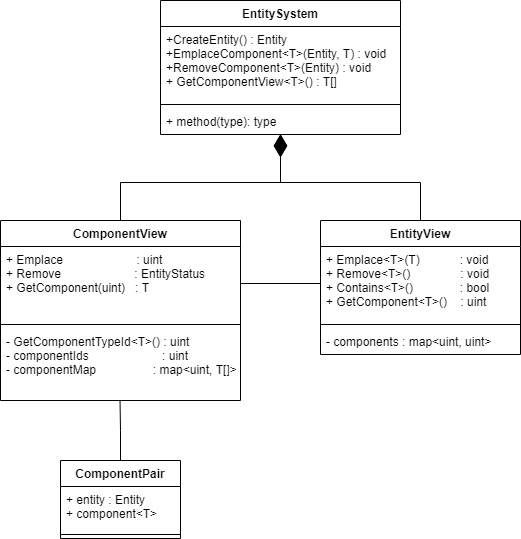

The diagram above was exported from draw.io. Its source (the exported page's mxGraphModel, read from the mxfile embedded in the PNG):
<mxGraphModel dx="2208" dy="764" grid="1" gridSize="10" guides="1" tooltips="1" connect="1" arrows="1" fold="1" page="1" pageScale="1" pageWidth="827" pageHeight="1169" math="0" shadow="0">
  <root>
    <mxCell id="0" />
    <mxCell id="1" parent="0" />
    <mxCell id="nNP6gHjxLL8_GJDEUJ35-31" style="edgeStyle=orthogonalEdgeStyle;rounded=0;jumpSize=14;orthogonalLoop=1;jettySize=auto;html=1;exitX=0.5;exitY=0;exitDx=0;exitDy=0;entryX=0.498;entryY=0.995;entryDx=0;entryDy=0;entryPerimeter=0;endArrow=none;endFill=0;startSize=10;endSize=20;" parent="1" source="nNP6gHjxLL8_GJDEUJ35-7" target="nNP6gHjxLL8_GJDEUJ35-14" edge="1">
      <mxGeometry relative="1" as="geometry" />
    </mxCell>
    <mxCell id="nNP6gHjxLL8_GJDEUJ35-7" value="ComponentPair" style="swimlane;fontStyle=1;align=center;verticalAlign=top;childLayout=stackLayout;horizontal=1;startSize=26;horizontalStack=0;resizeParent=1;resizeParentMax=0;resizeLast=0;collapsible=1;marginBottom=0;" parent="1" vertex="1">
      <mxGeometry x="-620" y="480" width="120" height="78" as="geometry" />
    </mxCell>
    <mxCell id="nNP6gHjxLL8_GJDEUJ35-8" value="+ entity : Entity&#10;+ component&lt;T&gt;" style="text;strokeColor=none;fillColor=none;align=left;verticalAlign=top;spacingLeft=4;spacingRight=4;overflow=hidden;rotatable=0;points=[[0,0.5],[1,0.5]];portConstraint=eastwest;" parent="nNP6gHjxLL8_GJDEUJ35-7" vertex="1">
      <mxGeometry y="26" width="120" height="44" as="geometry" />
    </mxCell>
    <mxCell id="nNP6gHjxLL8_GJDEUJ35-9" value="" style="line;strokeWidth=1;fillColor=none;align=left;verticalAlign=middle;spacingTop=-1;spacingLeft=3;spacingRight=3;rotatable=0;labelPosition=right;points=[];portConstraint=eastwest;" parent="nNP6gHjxLL8_GJDEUJ35-7" vertex="1">
      <mxGeometry y="70" width="120" height="8" as="geometry" />
    </mxCell>
    <mxCell id="nNP6gHjxLL8_GJDEUJ35-28" style="edgeStyle=orthogonalEdgeStyle;rounded=0;jumpSize=14;orthogonalLoop=1;jettySize=auto;html=1;exitX=0.5;exitY=0;exitDx=0;exitDy=0;endArrow=diamondThin;endFill=1;startSize=10;endSize=20;entryX=0.5;entryY=1;entryDx=0;entryDy=0;" parent="1" source="nNP6gHjxLL8_GJDEUJ35-11" target="nNP6gHjxLL8_GJDEUJ35-20" edge="1">
      <mxGeometry relative="1" as="geometry">
        <mxPoint x="-400" y="170" as="targetPoint" />
      </mxGeometry>
    </mxCell>
    <mxCell id="nNP6gHjxLL8_GJDEUJ35-11" value="ComponentView" style="swimlane;fontStyle=1;align=center;verticalAlign=top;childLayout=stackLayout;horizontal=1;startSize=26;horizontalStack=0;resizeParent=1;resizeParentMax=0;resizeLast=0;collapsible=1;marginBottom=0;" parent="1" vertex="1">
      <mxGeometry x="-680" y="240" width="240" height="180" as="geometry" />
    </mxCell>
    <mxCell id="nNP6gHjxLL8_GJDEUJ35-12" value="+ Emplace                      : uint&#10;+ Remove                      : EntityStatus&#10;+ GetComponent(uint)   : T&#10;&#10;" style="text;strokeColor=none;fillColor=none;align=left;verticalAlign=top;spacingLeft=4;spacingRight=4;overflow=hidden;rotatable=0;points=[[0,0.5],[1,0.5]];portConstraint=eastwest;" parent="nNP6gHjxLL8_GJDEUJ35-11" vertex="1">
      <mxGeometry y="26" width="240" height="74" as="geometry" />
    </mxCell>
    <mxCell id="nNP6gHjxLL8_GJDEUJ35-13" value="" style="line;strokeWidth=1;fillColor=none;align=left;verticalAlign=middle;spacingTop=-1;spacingLeft=3;spacingRight=3;rotatable=0;labelPosition=right;points=[];portConstraint=eastwest;" parent="nNP6gHjxLL8_GJDEUJ35-11" vertex="1">
      <mxGeometry y="100" width="240" height="8" as="geometry" />
    </mxCell>
    <mxCell id="nNP6gHjxLL8_GJDEUJ35-14" value="- GetComponentTypeId&lt;T&gt;() : uint&#10;- componentIds                      : uint&#10;- componentMap                 : map&lt;uint, T[]&gt;" style="text;strokeColor=none;fillColor=none;align=left;verticalAlign=top;spacingLeft=4;spacingRight=4;overflow=hidden;rotatable=0;points=[[0,0.5],[1,0.5]];portConstraint=eastwest;" parent="nNP6gHjxLL8_GJDEUJ35-11" vertex="1">
      <mxGeometry y="108" width="240" height="72" as="geometry" />
    </mxCell>
    <mxCell id="nNP6gHjxLL8_GJDEUJ35-30" style="edgeStyle=orthogonalEdgeStyle;rounded=0;jumpSize=14;orthogonalLoop=1;jettySize=auto;html=1;exitX=0.5;exitY=0;exitDx=0;exitDy=0;endArrow=diamondThin;endFill=1;startSize=10;endSize=20;entryX=0.5;entryY=0.987;entryDx=0;entryDy=0;entryPerimeter=0;" parent="1" source="nNP6gHjxLL8_GJDEUJ35-15" target="nNP6gHjxLL8_GJDEUJ35-23" edge="1">
      <mxGeometry relative="1" as="geometry">
        <mxPoint x="-350" y="190" as="targetPoint" />
      </mxGeometry>
    </mxCell>
    <mxCell id="nNP6gHjxLL8_GJDEUJ35-15" value="EntityView" style="swimlane;fontStyle=1;align=center;verticalAlign=top;childLayout=stackLayout;horizontal=1;startSize=26;horizontalStack=0;resizeParent=1;resizeParentMax=0;resizeLast=0;collapsible=1;marginBottom=0;" parent="1" vertex="1">
      <mxGeometry x="-360" y="240" width="200" height="134" as="geometry" />
    </mxCell>
    <mxCell id="nNP6gHjxLL8_GJDEUJ35-16" value="+ Emplace&lt;T&gt;(T)            : void&#10;+ Remove&lt;T&gt;()               : void&#10;+ Contains&lt;T&gt;()              : bool&#10;+ GetComponent&lt;T&gt;()    : uint" style="text;strokeColor=none;fillColor=none;align=left;verticalAlign=top;spacingLeft=4;spacingRight=4;overflow=hidden;rotatable=0;points=[[0,0.5],[1,0.5]];portConstraint=eastwest;" parent="nNP6gHjxLL8_GJDEUJ35-15" vertex="1">
      <mxGeometry y="26" width="200" height="74" as="geometry" />
    </mxCell>
    <mxCell id="nNP6gHjxLL8_GJDEUJ35-17" value="" style="line;strokeWidth=1;fillColor=none;align=left;verticalAlign=middle;spacingTop=-1;spacingLeft=3;spacingRight=3;rotatable=0;labelPosition=right;points=[];portConstraint=eastwest;" parent="nNP6gHjxLL8_GJDEUJ35-15" vertex="1">
      <mxGeometry y="100" width="200" height="8" as="geometry" />
    </mxCell>
    <mxCell id="nNP6gHjxLL8_GJDEUJ35-18" value="- components : map&lt;uint, uint&gt;" style="text;strokeColor=none;fillColor=none;align=left;verticalAlign=top;spacingLeft=4;spacingRight=4;overflow=hidden;rotatable=0;points=[[0,0.5],[1,0.5]];portConstraint=eastwest;" parent="nNP6gHjxLL8_GJDEUJ35-15" vertex="1">
      <mxGeometry y="108" width="200" height="26" as="geometry" />
    </mxCell>
    <mxCell id="nNP6gHjxLL8_GJDEUJ35-20" value="EntitySystem" style="swimlane;fontStyle=1;align=center;verticalAlign=top;childLayout=stackLayout;horizontal=1;startSize=26;horizontalStack=0;resizeParent=1;resizeParentMax=0;resizeLast=0;collapsible=1;marginBottom=0;" parent="1" vertex="1">
      <mxGeometry x="-520" y="20" width="240" height="134" as="geometry" />
    </mxCell>
    <mxCell id="nNP6gHjxLL8_GJDEUJ35-21" value="+CreateEntity() : Entity&#10;+EmplaceComponent&lt;T&gt;(Entity, T) : void&#10;+RemoveComponent&lt;T&gt;(Entity) : void&#10;+ GetComponentView&lt;T&gt;() : T[]" style="text;strokeColor=none;fillColor=none;align=left;verticalAlign=top;spacingLeft=4;spacingRight=4;overflow=hidden;rotatable=0;points=[[0,0.5],[1,0.5]];portConstraint=eastwest;" parent="nNP6gHjxLL8_GJDEUJ35-20" vertex="1">
      <mxGeometry y="26" width="240" height="74" as="geometry" />
    </mxCell>
    <mxCell id="nNP6gHjxLL8_GJDEUJ35-22" value="" style="line;strokeWidth=1;fillColor=none;align=left;verticalAlign=middle;spacingTop=-1;spacingLeft=3;spacingRight=3;rotatable=0;labelPosition=right;points=[];portConstraint=eastwest;" parent="nNP6gHjxLL8_GJDEUJ35-20" vertex="1">
      <mxGeometry y="100" width="240" height="8" as="geometry" />
    </mxCell>
    <mxCell id="nNP6gHjxLL8_GJDEUJ35-23" value="+ method(type): type" style="text;strokeColor=none;fillColor=none;align=left;verticalAlign=top;spacingLeft=4;spacingRight=4;overflow=hidden;rotatable=0;points=[[0,0.5],[1,0.5]];portConstraint=eastwest;" parent="nNP6gHjxLL8_GJDEUJ35-20" vertex="1">
      <mxGeometry y="108" width="240" height="26" as="geometry" />
    </mxCell>
    <mxCell id="nNP6gHjxLL8_GJDEUJ35-32" style="edgeStyle=orthogonalEdgeStyle;rounded=0;jumpSize=14;orthogonalLoop=1;jettySize=auto;html=1;exitX=1;exitY=0.5;exitDx=0;exitDy=0;entryX=0;entryY=0.5;entryDx=0;entryDy=0;endArrow=none;endFill=0;startSize=10;endSize=20;" parent="1" source="nNP6gHjxLL8_GJDEUJ35-12" target="nNP6gHjxLL8_GJDEUJ35-16" edge="1">
      <mxGeometry relative="1" as="geometry" />
    </mxCell>
  </root>
</mxGraphModel>